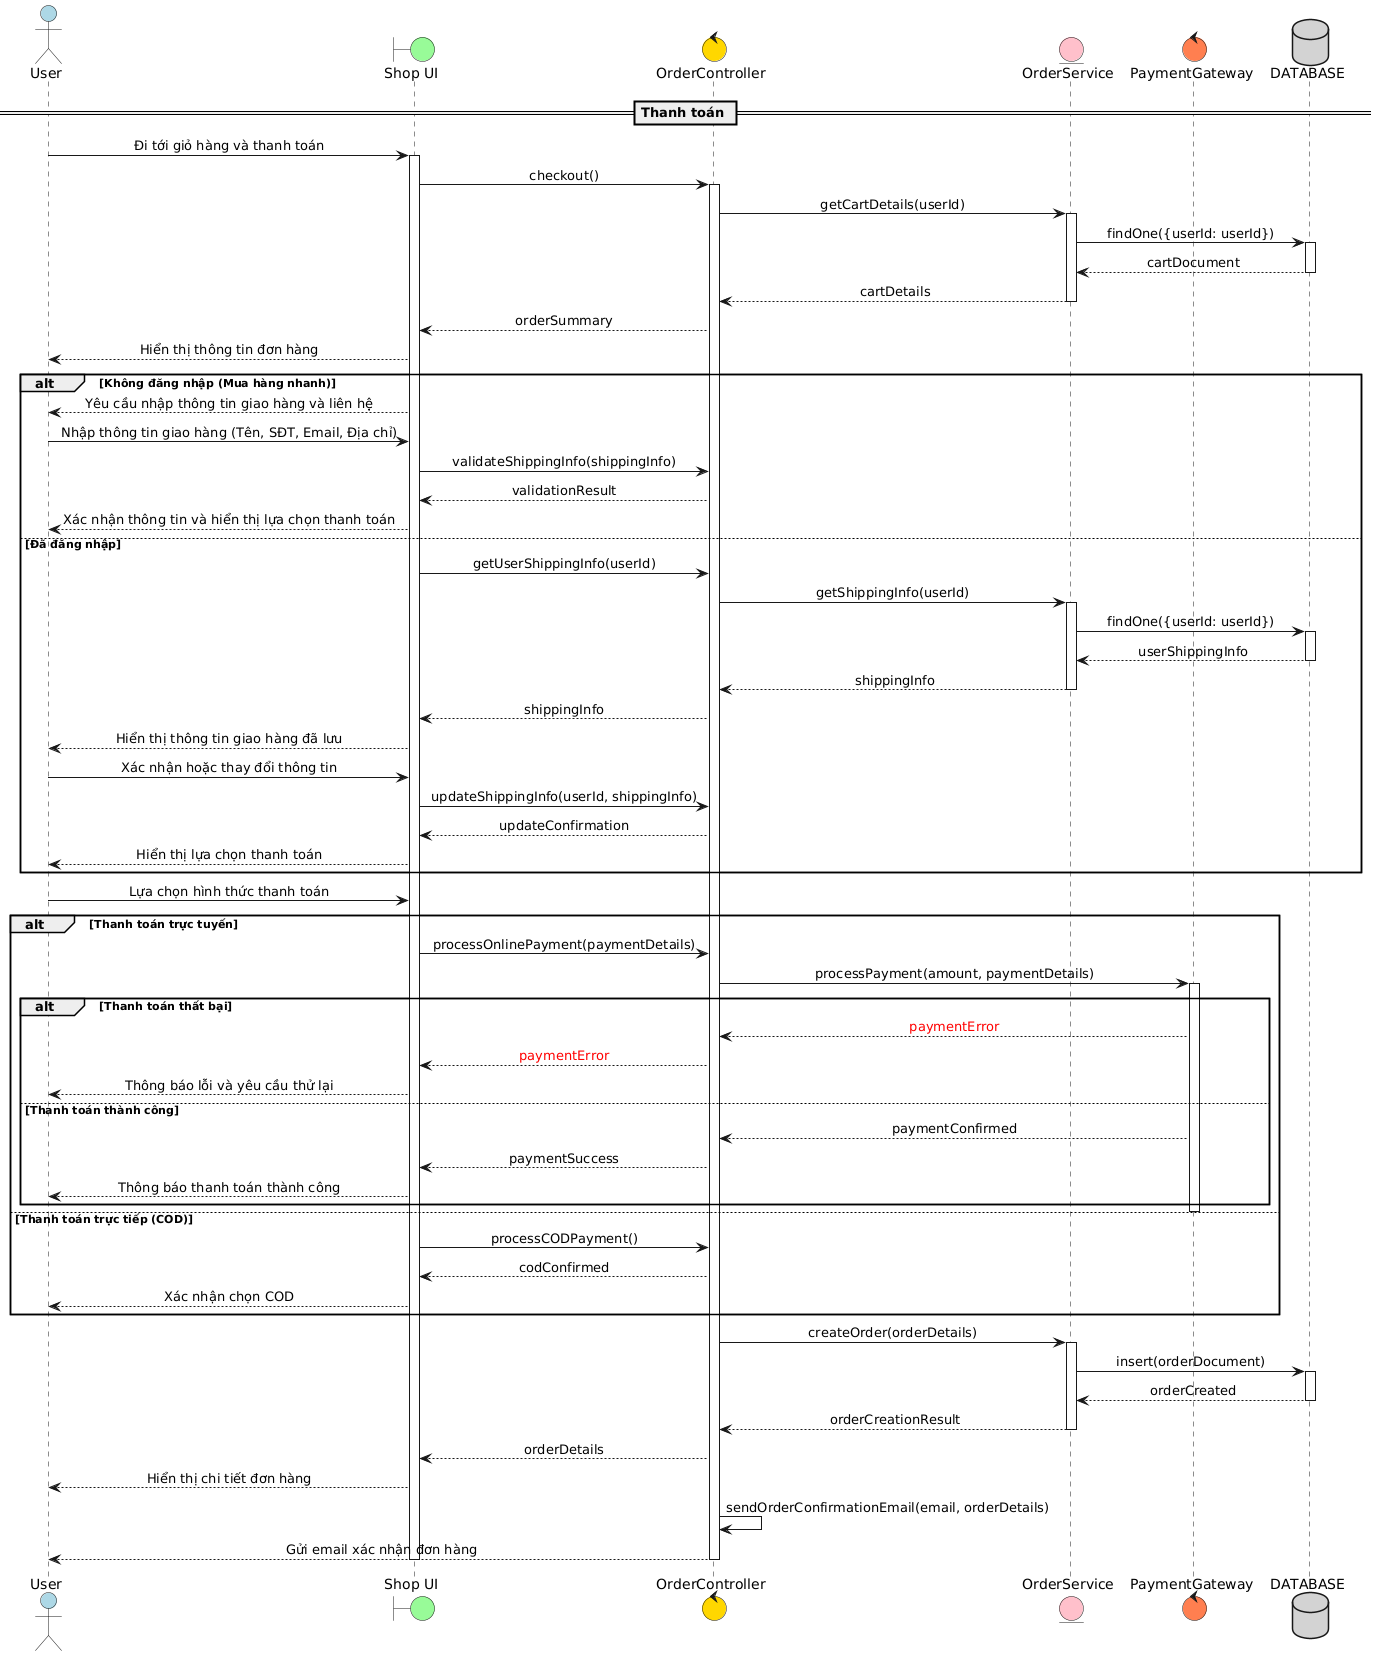

The diagram above was rendered by PlantUML. Its source (embedded in the PNG):
@startuml
skinparam sequenceMessageAlign center
skinparam responseMessageBelowArrow true
skinparam backgroundColor #FFFFFF
skinparam transparentBackground false

actor "User" as User #lightblue
boundary "Shop UI" as UI #palegreen
control "OrderController" as OC #gold
entity "OrderService" as OS #pink
control "PaymentGateway" as PG #coral
database "DATABASE" as DB #lightgray

== Thanh toán ==
User -> UI : Đi tới giỏ hàng và thanh toán
activate UI
UI -> OC : checkout()
activate OC
OC -> OS : getCartDetails(userId)
activate OS
OS -> DB : findOne({userId: userId})
activate DB
DB --> OS : cartDocument
deactivate DB
OS --> OC : cartDetails
deactivate OS
OC --> UI : orderSummary
UI --> User : Hiển thị thông tin đơn hàng

alt Không đăng nhập (Mua hàng nhanh)
    UI --> User : Yêu cầu nhập thông tin giao hàng và liên hệ
    User -> UI : Nhập thông tin giao hàng (Tên, SĐT, Email, Địa chỉ)
    UI -> OC : validateShippingInfo(shippingInfo)
    OC --> UI : validationResult
    UI --> User : Xác nhận thông tin và hiển thị lựa chọn thanh toán
else Đã đăng nhập
    UI -> OC : getUserShippingInfo(userId)
    OC -> OS : getShippingInfo(userId)
    activate OS
    OS -> DB : findOne({userId: userId})
    activate DB
    DB --> OS : userShippingInfo
    deactivate DB
    OS --> OC : shippingInfo
    deactivate OS
    OC --> UI : shippingInfo
    UI --> User : Hiển thị thông tin giao hàng đã lưu
    User -> UI : Xác nhận hoặc thay đổi thông tin
    UI -> OC : updateShippingInfo(userId, shippingInfo)
    OC --> UI : updateConfirmation
    UI --> User : Hiển thị lựa chọn thanh toán
end

User -> UI : Lựa chọn hình thức thanh toán

alt Thanh toán trực tuyến
    UI -> OC : processOnlinePayment(paymentDetails)
    OC -> PG : processPayment(amount, paymentDetails)
    activate PG
    
    alt Thanh toán thất bại
        PG --> OC : <color:red>paymentError</color>
        OC --> UI : <color:red>paymentError</color>
        UI --> User : Thông báo lỗi và yêu cầu thử lại
    else Thanh toán thành công
        PG --> OC : paymentConfirmed
        OC --> UI : paymentSuccess
        UI --> User : Thông báo thanh toán thành công
    end
    deactivate PG
    
else Thanh toán trực tiếp (COD)
    UI -> OC : processCODPayment()
    OC --> UI : codConfirmed
    UI --> User : Xác nhận chọn COD
end

OC -> OS : createOrder(orderDetails)
activate OS
OS -> DB : insert(orderDocument)
activate DB
DB --> OS : orderCreated
deactivate DB
OS --> OC : orderCreationResult
deactivate OS
OC --> UI : orderDetails
UI --> User : Hiển thị chi tiết đơn hàng
OC -> OC : sendOrderConfirmationEmail(email, orderDetails)
OC --> User : Gửi email xác nhận đơn hàng
deactivate OC
deactivate UI
@enduml